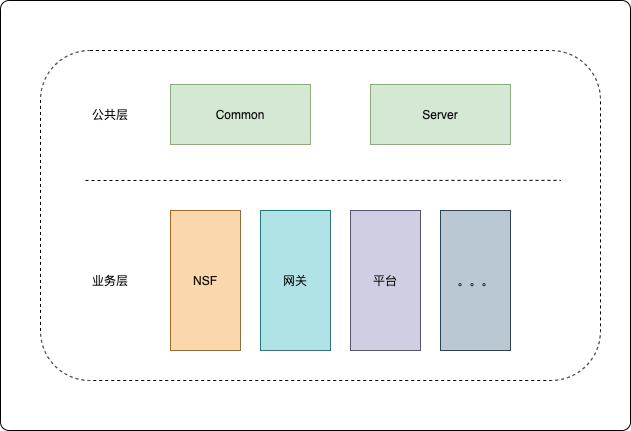

The diagram above was exported from draw.io. Its source (the exported page's mxGraphModel, read from the mxfile embedded in the PNG):
<mxGraphModel dx="793" dy="482" grid="1" gridSize="10" guides="1" tooltips="1" connect="1" arrows="1" fold="1" page="1" pageScale="1" pageWidth="850" pageHeight="1100" math="0" shadow="0">
  <root>
    <mxCell id="0" />
    <mxCell id="1" parent="0" />
    <mxCell id="28" value="" style="rounded=1;whiteSpace=wrap;html=1;arcSize=2;" parent="1" vertex="1">
      <mxGeometry x="100" y="60" width="630" height="430" as="geometry" />
    </mxCell>
    <mxCell id="29" value="" style="rounded=1;whiteSpace=wrap;html=1;dashed=1;" parent="1" vertex="1">
      <mxGeometry x="140" y="110" width="560" height="330" as="geometry" />
    </mxCell>
    <mxCell id="2" value="Common" style="rounded=0;whiteSpace=wrap;html=1;fillColor=#d5e8d4;strokeColor=#82b366;fontColor=#0D0D0D;" parent="1" vertex="1">
      <mxGeometry x="270" y="144" width="140" height="60" as="geometry" />
    </mxCell>
    <mxCell id="3" value="Server" style="rounded=0;whiteSpace=wrap;html=1;fillColor=#d5e8d4;strokeColor=#82b366;fontColor=#0D0D0D;" parent="1" vertex="1">
      <mxGeometry x="470" y="144" width="140" height="60" as="geometry" />
    </mxCell>
    <mxCell id="4" value="" style="endArrow=none;dashed=1;html=1;entryX=0.841;entryY=0.405;entryDx=0;entryDy=0;entryPerimeter=0;" parent="1" edge="1">
      <mxGeometry width="50" height="50" relative="1" as="geometry">
        <mxPoint x="185" y="240" as="sourcePoint" />
        <mxPoint x="660.29" y="239.85000000000002" as="targetPoint" />
      </mxGeometry>
    </mxCell>
    <mxCell id="5" value="NSF" style="rounded=0;whiteSpace=wrap;html=1;strokeColor=#b46504;fillColor=#fad7ac;fontColor=#0D0D0D;" parent="1" vertex="1">
      <mxGeometry x="270" y="270" width="70" height="140" as="geometry" />
    </mxCell>
    <mxCell id="8" value="网关" style="rounded=0;whiteSpace=wrap;html=1;strokeColor=#0e8088;fillColor=#b0e3e6;fontColor=#0D0D0D;" parent="1" vertex="1">
      <mxGeometry x="360" y="270" width="70" height="140" as="geometry" />
    </mxCell>
    <mxCell id="9" value="平台" style="rounded=0;whiteSpace=wrap;html=1;strokeColor=#56517e;fillColor=#d0cee2;fontColor=#0D0D0D;" parent="1" vertex="1">
      <mxGeometry x="450" y="270" width="70" height="140" as="geometry" />
    </mxCell>
    <mxCell id="10" value="。。。" style="rounded=0;whiteSpace=wrap;html=1;strokeColor=#23445d;fillColor=#bac8d3;fontColor=#0D0D0D;" parent="1" vertex="1">
      <mxGeometry x="540" y="270" width="70" height="140" as="geometry" />
    </mxCell>
    <mxCell id="11" value="公共层" style="text;html=1;strokeColor=none;fillColor=none;align=center;verticalAlign=middle;whiteSpace=wrap;rounded=0;" parent="1" vertex="1">
      <mxGeometry x="175" y="164" width="70" height="20" as="geometry" />
    </mxCell>
    <mxCell id="12" value="业务层" style="text;html=1;strokeColor=none;fillColor=none;align=center;verticalAlign=middle;whiteSpace=wrap;rounded=0;" parent="1" vertex="1">
      <mxGeometry x="190" y="330" width="40" height="20" as="geometry" />
    </mxCell>
  </root>
</mxGraphModel>